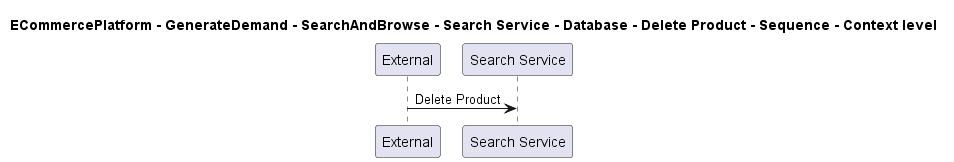

The diagram above was rendered by PlantUML. Its source (embedded in the PNG):
@startuml

title ECommercePlatform - GenerateDemand - SearchAndBrowse - Search Service - Database - Delete Product - Sequence - Context level

participant "External" as C4InterFlow.SoftwareSystems.ExternalSystem
participant "Search Service" as ECommercePlatform.GenerateDemand.SearchAndBrowse.SoftwareSystems.SearchService

C4InterFlow.SoftwareSystems.ExternalSystem -> ECommercePlatform.GenerateDemand.SearchAndBrowse.SoftwareSystems.SearchService : Delete Product


@enduml